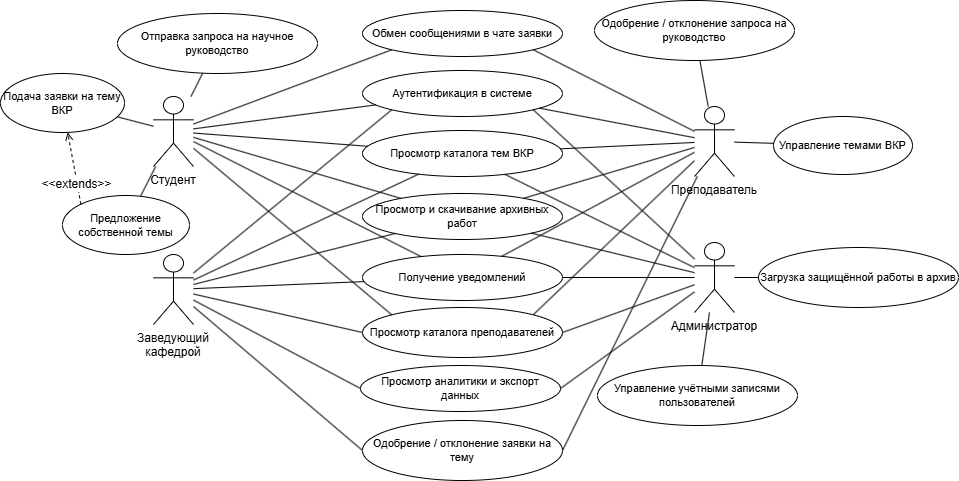

The diagram above was exported from draw.io. Its source (the exported page's mxGraphModel, read from the mxfile embedded in the PNG):
<mxGraphModel dx="1414" dy="841" grid="0" gridSize="10" guides="1" tooltips="1" connect="1" arrows="1" fold="1" page="1" pageScale="1" pageWidth="1654" pageHeight="1169" math="0" shadow="0">
  <root>
    <mxCell id="0" />
    <mxCell id="1" parent="0" />
    <mxCell id="a_student" parent="1" style="shape=umlActor;whiteSpace=wrap;html=1;boundedLbl=1;align=center;fontSize=12;verticalLabelPosition=bottom;verticalAlign=top;" value="Студент" vertex="1">
      <mxGeometry height="70" width="40" x="281" y="401" as="geometry" />
    </mxCell>
    <mxCell id="ak31dwhbdEdFX2xWihRA-1" edge="1" parent="1" source="a_teacher" style="rounded=0;orthogonalLoop=1;jettySize=auto;html=1;endArrow=none;endFill=0;entryX=1;entryY=0;entryDx=0;entryDy=0;" target="uc2">
      <mxGeometry relative="1" as="geometry" />
    </mxCell>
    <mxCell id="a_teacher" parent="1" style="shape=umlActor;whiteSpace=wrap;html=1;boundedLbl=1;align=center;fontSize=12;verticalLabelPosition=bottom;verticalAlign=top;" value="Преподаватель" vertex="1">
      <mxGeometry height="70" width="40" x="822" y="411" as="geometry" />
    </mxCell>
    <mxCell id="ak31dwhbdEdFX2xWihRA-2" edge="1" parent="1" source="a_depthead" style="rounded=0;orthogonalLoop=1;jettySize=auto;html=1;endArrow=none;endFill=0;entryX=0;entryY=0.5;entryDx=0;entryDy=0;" target="uc2">
      <mxGeometry relative="1" as="geometry">
        <mxPoint x="414" y="615" as="sourcePoint" />
      </mxGeometry>
    </mxCell>
    <mxCell id="a_depthead" parent="1" style="shape=umlActor;whiteSpace=wrap;html=1;boundedLbl=1;align=center;fontSize=12;verticalLabelPosition=bottom;verticalAlign=top;" value="Заведующий кафедрой" vertex="1">
      <mxGeometry height="70" width="40" x="281" y="559" as="geometry" />
    </mxCell>
    <mxCell id="ak31dwhbdEdFX2xWihRA-3" edge="1" parent="1" source="a_admin" style="rounded=0;orthogonalLoop=1;jettySize=auto;html=1;entryX=1;entryY=0.5;entryDx=0;entryDy=0;endArrow=none;endFill=0;" target="uc2">
      <mxGeometry relative="1" as="geometry" />
    </mxCell>
    <mxCell id="a_admin" parent="1" style="shape=umlActor;whiteSpace=wrap;html=1;boundedLbl=1;align=center;fontSize=12;verticalLabelPosition=bottom;verticalAlign=top;" value="Администратор" vertex="1">
      <mxGeometry height="70" width="40" x="822" y="547" as="geometry" />
    </mxCell>
    <mxCell id="uc1" parent="1" style="ellipse;whiteSpace=wrap;html=1;fontSize=11;" value="Аутентификация в системе" vertex="1">
      <mxGeometry height="46" width="200" x="490" y="375" as="geometry" />
    </mxCell>
    <mxCell id="uc3" parent="1" style="ellipse;whiteSpace=wrap;html=1;fontSize=11;" value="Просмотр каталога тем ВКР" vertex="1">
      <mxGeometry height="46" width="200" x="490" y="435" as="geometry" />
    </mxCell>
    <mxCell id="uc12" parent="1" style="ellipse;whiteSpace=wrap;html=1;fontSize=11;" value="Просмотр и скачивание архивных работ" vertex="1">
      <mxGeometry height="46" width="200" x="490" y="498" as="geometry" />
    </mxCell>
    <mxCell id="uc16" parent="1" style="ellipse;whiteSpace=wrap;html=1;fontSize=11;" value="Получение уведомлений" vertex="1">
      <mxGeometry height="46" width="200" x="490" y="559" as="geometry" />
    </mxCell>
    <mxCell id="uc2" parent="1" style="ellipse;whiteSpace=wrap;html=1;fontSize=11;" value="Просмотр каталога преподавателей" vertex="1">
      <mxGeometry height="50" width="200" x="490" y="612" as="geometry" />
    </mxCell>
    <mxCell id="uc4" parent="1" style="ellipse;whiteSpace=wrap;html=1;fontSize=11;" value="Отправка запроса на научное руководство" vertex="1">
      <mxGeometry height="60" width="200" x="245" y="318" as="geometry" />
    </mxCell>
    <mxCell id="uc6" parent="1" style="ellipse;whiteSpace=wrap;html=1;fontSize=11;" value="Подача заявки на тему ВКР" vertex="1">
      <mxGeometry height="59" width="124" x="128" y="378" as="geometry" />
    </mxCell>
    <mxCell id="uc7" parent="1" style="ellipse;whiteSpace=wrap;html=1;fontSize=11;" value="Предложение собственной темы" vertex="1">
      <mxGeometry height="59" width="127" x="190" y="500" as="geometry" />
    </mxCell>
    <mxCell id="uc10" parent="1" style="ellipse;whiteSpace=wrap;html=1;fontSize=11;" value="Обмен сообщениями в чате заявки" vertex="1">
      <mxGeometry height="46" width="200" x="490" y="315" as="geometry" />
    </mxCell>
    <mxCell id="uc5" parent="1" style="ellipse;whiteSpace=wrap;html=1;fontSize=11;" value="Одобрение / отклонение запроса на руководство" vertex="1">
      <mxGeometry height="60" width="200" x="722" y="305" as="geometry" />
    </mxCell>
    <mxCell id="uc8" parent="1" style="ellipse;whiteSpace=wrap;html=1;fontSize=11;" value="Одобрение / отклонение заявки на тему" vertex="1">
      <mxGeometry height="60" width="200" x="490" y="725" as="geometry" />
    </mxCell>
    <mxCell id="uc11" parent="1" style="ellipse;whiteSpace=wrap;html=1;fontSize=11;" value="Управление темами ВКР" vertex="1">
      <mxGeometry height="58" width="139" x="901" y="421" as="geometry" />
    </mxCell>
    <mxCell id="uc15" parent="1" style="ellipse;whiteSpace=wrap;html=1;fontSize=11;" value="Просмотр аналитики и экспорт данных" vertex="1">
      <mxGeometry height="46" width="200" x="488" y="670" as="geometry" />
    </mxCell>
    <mxCell id="uc13" parent="1" style="ellipse;whiteSpace=wrap;html=1;fontSize=11;" value="Загрузка защищённой работы в архив" vertex="1">
      <mxGeometry height="60" width="200" x="886" y="552" as="geometry" />
    </mxCell>
    <mxCell id="uc14" parent="1" style="ellipse;whiteSpace=wrap;html=1;fontSize=11;" value="Управление учётными записями пользователей" vertex="1">
      <mxGeometry height="60" width="200" x="725" y="670" as="geometry" />
    </mxCell>
    <mxCell id="ext_uc7_uc6" edge="1" parent="1" source="uc7" style="dashed=1;endArrow=open;endFill=0;html=1;fontSize=10;exitX=0;exitY=0;exitDx=0;exitDy=0;" target="uc6" value="&lt;font style=&quot;font-size: 12px;&quot;&gt;&amp;lt;&amp;lt;extends&amp;gt;&amp;gt;&lt;/font&gt;">
      <mxGeometry relative="1" x="-0.445" y="1" as="geometry">
        <mxPoint as="offset" />
      </mxGeometry>
    </mxCell>
    <mxCell id="jTthve8NLozy3BanYC4y-4" connectable="0" parent="ext_uc7_uc6" style="edgeLabel;html=1;align=center;verticalAlign=middle;resizable=0;points=[];" value="&lt;div style=&quot;text-align: start;&quot;&gt;&lt;br&gt;&lt;/div&gt;" vertex="1">
      <mxGeometry relative="1" x="0.4131" y="-3" as="geometry">
        <mxPoint as="offset" />
      </mxGeometry>
    </mxCell>
    <mxCell id="e_s_uc1" edge="1" parent="1" source="a_student" style="html=1;endArrow=none;" target="uc1">
      <mxGeometry relative="1" as="geometry" />
    </mxCell>
    <mxCell id="e_s_uc3" edge="1" parent="1" source="a_student" style="html=1;endArrow=none;" target="uc3">
      <mxGeometry relative="1" as="geometry" />
    </mxCell>
    <mxCell id="e_s_uc12" edge="1" parent="1" source="a_student" style="html=1;endArrow=none;" target="uc12">
      <mxGeometry relative="1" as="geometry" />
    </mxCell>
    <mxCell id="e_s_uc16" edge="1" parent="1" source="a_student" style="html=1;endArrow=none;" target="uc16">
      <mxGeometry relative="1" as="geometry" />
    </mxCell>
    <mxCell id="e_s_uc2" edge="1" parent="1" source="a_student" style="html=1;endArrow=none;entryX=0;entryY=0;entryDx=0;entryDy=0;" target="uc2">
      <mxGeometry relative="1" as="geometry" />
    </mxCell>
    <mxCell id="e_s_uc4" edge="1" parent="1" source="a_student" style="html=1;endArrow=none;" target="uc4">
      <mxGeometry relative="1" as="geometry" />
    </mxCell>
    <mxCell id="e_s_uc6" edge="1" parent="1" source="a_student" style="html=1;endArrow=none;" target="uc6">
      <mxGeometry relative="1" as="geometry" />
    </mxCell>
    <mxCell id="e_s_uc7" edge="1" parent="1" source="a_student" style="html=1;endArrow=none;" target="uc7">
      <mxGeometry relative="1" as="geometry" />
    </mxCell>
    <mxCell id="e_s_uc10" edge="1" parent="1" source="a_student" style="html=1;endArrow=none;entryX=0;entryY=1;entryDx=0;entryDy=0;" target="uc10">
      <mxGeometry relative="1" as="geometry" />
    </mxCell>
    <mxCell id="e_t_uc1" edge="1" parent="1" source="a_teacher" style="html=1;endArrow=none;" target="uc1">
      <mxGeometry relative="1" as="geometry" />
    </mxCell>
    <mxCell id="e_t_uc3" edge="1" parent="1" source="a_teacher" style="html=1;endArrow=none;" target="uc3">
      <mxGeometry relative="1" as="geometry" />
    </mxCell>
    <mxCell id="e_t_uc12" edge="1" parent="1" source="a_teacher" style="html=1;endArrow=none;" target="uc12">
      <mxGeometry relative="1" as="geometry" />
    </mxCell>
    <mxCell id="e_t_uc16" edge="1" parent="1" source="a_teacher" style="html=1;endArrow=none;" target="uc16">
      <mxGeometry relative="1" as="geometry" />
    </mxCell>
    <mxCell id="e_t_uc5" edge="1" parent="1" source="a_teacher" style="html=1;endArrow=none;" target="uc5">
      <mxGeometry relative="1" as="geometry" />
    </mxCell>
    <mxCell id="e_t_uc8" edge="1" parent="1" source="a_teacher" style="html=1;endArrow=none;entryX=1;entryY=0.5;entryDx=0;entryDy=0;" target="uc8">
      <mxGeometry relative="1" as="geometry" />
    </mxCell>
    <mxCell id="e_t_uc10" edge="1" parent="1" source="a_teacher" style="html=1;endArrow=none;entryX=1;entryY=1;entryDx=0;entryDy=0;" target="uc10">
      <mxGeometry relative="1" as="geometry" />
    </mxCell>
    <mxCell id="e_t_uc11" edge="1" parent="1" source="a_teacher" style="html=1;endArrow=none;" target="uc11">
      <mxGeometry relative="1" as="geometry" />
    </mxCell>
    <mxCell id="e_d_uc1" edge="1" parent="1" source="a_depthead" style="html=1;endArrow=none;entryX=0;entryY=1;entryDx=0;entryDy=0;" target="uc1">
      <mxGeometry relative="1" as="geometry" />
    </mxCell>
    <mxCell id="e_d_uc3" edge="1" parent="1" source="a_depthead" style="html=1;endArrow=none;" target="uc3">
      <mxGeometry relative="1" as="geometry" />
    </mxCell>
    <mxCell id="e_d_uc12" edge="1" parent="1" source="a_depthead" style="html=1;endArrow=none;" target="uc12">
      <mxGeometry relative="1" as="geometry" />
    </mxCell>
    <mxCell id="e_d_uc16" edge="1" parent="1" source="a_depthead" style="html=1;endArrow=none;" target="uc16">
      <mxGeometry relative="1" as="geometry" />
    </mxCell>
    <mxCell id="e_d_uc9" edge="1" parent="1" source="a_depthead" style="html=1;endArrow=none;entryX=0;entryY=0.5;entryDx=0;entryDy=0;" target="uc8">
      <mxGeometry relative="1" as="geometry">
        <mxPoint x="355.58549730602886" y="668.6959436819343" as="targetPoint" />
      </mxGeometry>
    </mxCell>
    <mxCell id="e_d_uc15" edge="1" parent="1" source="a_depthead" style="html=1;endArrow=none;entryX=0;entryY=0.5;entryDx=0;entryDy=0;" target="uc15">
      <mxGeometry relative="1" as="geometry" />
    </mxCell>
    <mxCell id="e_a_uc1" edge="1" parent="1" source="a_admin" style="html=1;endArrow=none;entryX=1;entryY=1;entryDx=0;entryDy=0;" target="uc1">
      <mxGeometry relative="1" as="geometry" />
    </mxCell>
    <mxCell id="e_a_uc3" edge="1" parent="1" source="a_admin" style="html=1;endArrow=none;" target="uc3">
      <mxGeometry relative="1" as="geometry" />
    </mxCell>
    <mxCell id="e_a_uc12" edge="1" parent="1" source="a_admin" style="html=1;endArrow=none;" target="uc12">
      <mxGeometry relative="1" as="geometry" />
    </mxCell>
    <mxCell id="e_a_uc16" edge="1" parent="1" source="a_admin" style="html=1;endArrow=none;" target="uc16">
      <mxGeometry relative="1" as="geometry" />
    </mxCell>
    <mxCell id="e_a_uc13" edge="1" parent="1" source="a_admin" style="html=1;endArrow=none;" target="uc13">
      <mxGeometry relative="1" as="geometry" />
    </mxCell>
    <mxCell id="e_a_uc14" edge="1" parent="1" source="a_admin" style="html=1;endArrow=none;" target="uc14">
      <mxGeometry relative="1" as="geometry" />
    </mxCell>
    <mxCell id="e_a_uc15" edge="1" parent="1" source="a_admin" style="html=1;endArrow=none;entryX=1;entryY=0.5;entryDx=0;entryDy=0;" target="uc15">
      <mxGeometry relative="1" as="geometry" />
    </mxCell>
  </root>
</mxGraphModel>